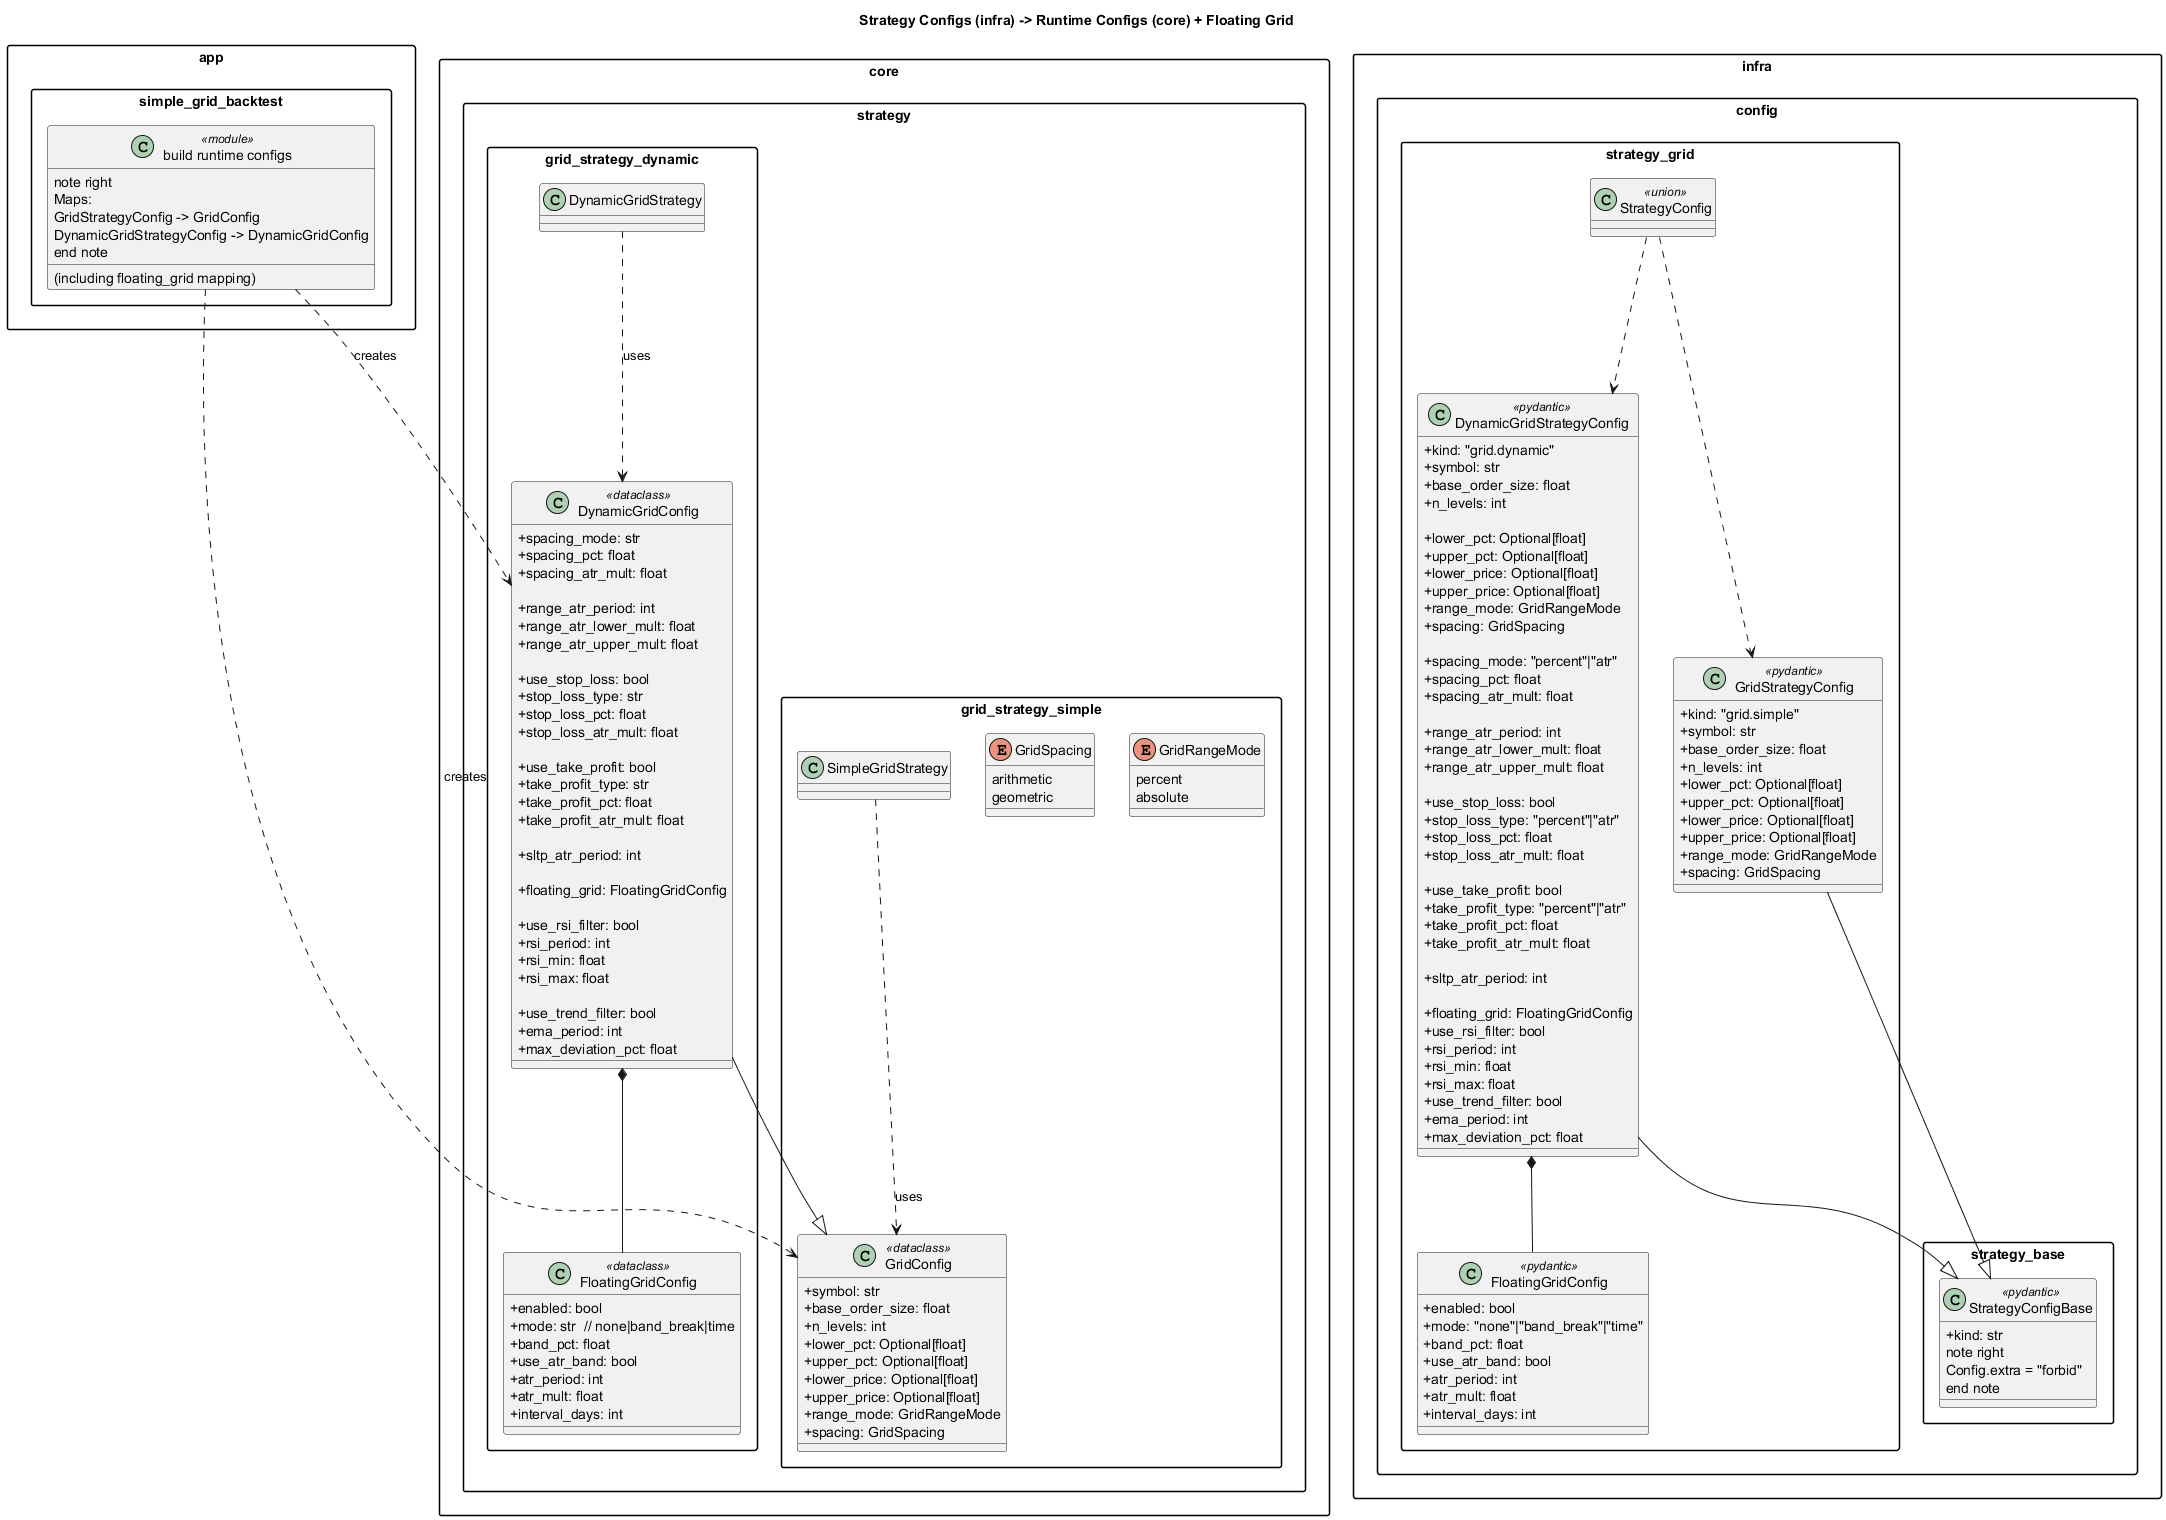

The diagram above was rendered by PlantUML. Its source (embedded in the PNG):
@startuml
title Strategy Configs (infra) -> Runtime Configs (core) + Floating Grid
skinparam packageStyle rectangle
skinparam classAttributeIconSize 0

package "core.strategy.grid_strategy_simple" {
  enum GridRangeMode {
    percent
    absolute
  }

  enum GridSpacing {
    arithmetic
    geometric
  }

  class GridConfig <<dataclass>> {
    +symbol: str
    +base_order_size: float
    +n_levels: int
    +lower_pct: Optional[float]
    +upper_pct: Optional[float]
    +lower_price: Optional[float]
    +upper_price: Optional[float]
    +range_mode: GridRangeMode
    +spacing: GridSpacing
  }

  class SimpleGridStrategy
  SimpleGridStrategy ..> GridConfig : uses
}

package "core.strategy.grid_strategy_dynamic" {
  class DynamicGridConfig <<dataclass>> {
    +spacing_mode: str
    +spacing_pct: float
    +spacing_atr_mult: float

    +range_atr_period: int
    +range_atr_lower_mult: float
    +range_atr_upper_mult: float

    +use_stop_loss: bool
    +stop_loss_type: str
    +stop_loss_pct: float
    +stop_loss_atr_mult: float

    +use_take_profit: bool
    +take_profit_type: str
    +take_profit_pct: float
    +take_profit_atr_mult: float

    +sltp_atr_period: int

    +floating_grid: FloatingGridConfig

    +use_rsi_filter: bool
    +rsi_period: int
    +rsi_min: float
    +rsi_max: float

    +use_trend_filter: bool
    +ema_period: int
    +max_deviation_pct: float
  }

  class FloatingGridConfig <<dataclass>> {
    +enabled: bool
    +mode: str  // none|band_break|time
    +band_pct: float
    +use_atr_band: bool
    +atr_period: int
    +atr_mult: float
    +interval_days: int
  }

  DynamicGridConfig --|> GridConfig
  DynamicGridConfig *-- FloatingGridConfig

  class DynamicGridStrategy
  DynamicGridStrategy ..> DynamicGridConfig : uses
}

package "infra.config.strategy_base" {
  class StrategyConfigBase <<pydantic>> {
    +kind: str
    note right
      Config.extra = "forbid"
    end note
  }
}

package "infra.config.strategy_grid" {
  class GridStrategyConfig <<pydantic>> {
    +kind: "grid.simple"
    +symbol: str
    +base_order_size: float
    +n_levels: int
    +lower_pct: Optional[float]
    +upper_pct: Optional[float]
    +lower_price: Optional[float]
    +upper_price: Optional[float]
    +range_mode: GridRangeMode
    +spacing: GridSpacing
  }

  class DynamicGridStrategyConfig <<pydantic>> {
    +kind: "grid.dynamic"
    +symbol: str
    +base_order_size: float
    +n_levels: int

    +lower_pct: Optional[float]
    +upper_pct: Optional[float]
    +lower_price: Optional[float]
    +upper_price: Optional[float]
    +range_mode: GridRangeMode
    +spacing: GridSpacing

    +spacing_mode: "percent"|"atr"
    +spacing_pct: float
    +spacing_atr_mult: float

    +range_atr_period: int
    +range_atr_lower_mult: float
    +range_atr_upper_mult: float

    +use_stop_loss: bool
    +stop_loss_type: "percent"|"atr"
    +stop_loss_pct: float
    +stop_loss_atr_mult: float

    +use_take_profit: bool
    +take_profit_type: "percent"|"atr"
    +take_profit_pct: float
    +take_profit_atr_mult: float

    +sltp_atr_period: int

    +floating_grid: FloatingGridConfig
    +use_rsi_filter: bool
    +rsi_period: int
    +rsi_min: float
    +rsi_max: float
    +use_trend_filter: bool
    +ema_period: int
    +max_deviation_pct: float
  }

  class FloatingGridConfig <<pydantic>> {
    +enabled: bool
    +mode: "none"|"band_break"|"time"
    +band_pct: float
    +use_atr_band: bool
    +atr_period: int
    +atr_mult: float
    +interval_days: int
  }

  GridStrategyConfig --|> StrategyConfigBase
  DynamicGridStrategyConfig --|> StrategyConfigBase
  DynamicGridStrategyConfig *-- FloatingGridConfig

  class StrategyConfig <<union>>
  StrategyConfig ..> GridStrategyConfig
  StrategyConfig ..> DynamicGridStrategyConfig
}

package "app.simple_grid_backtest" {
  class "build runtime configs" <<module>> {
    note right
      Maps:
        GridStrategyConfig -> GridConfig
        DynamicGridStrategyConfig -> DynamicGridConfig
      (including floating_grid mapping)
    end note
  }
}

"build runtime configs" ..> GridConfig : creates
"build runtime configs" ..> DynamicGridConfig : creates
@enduml